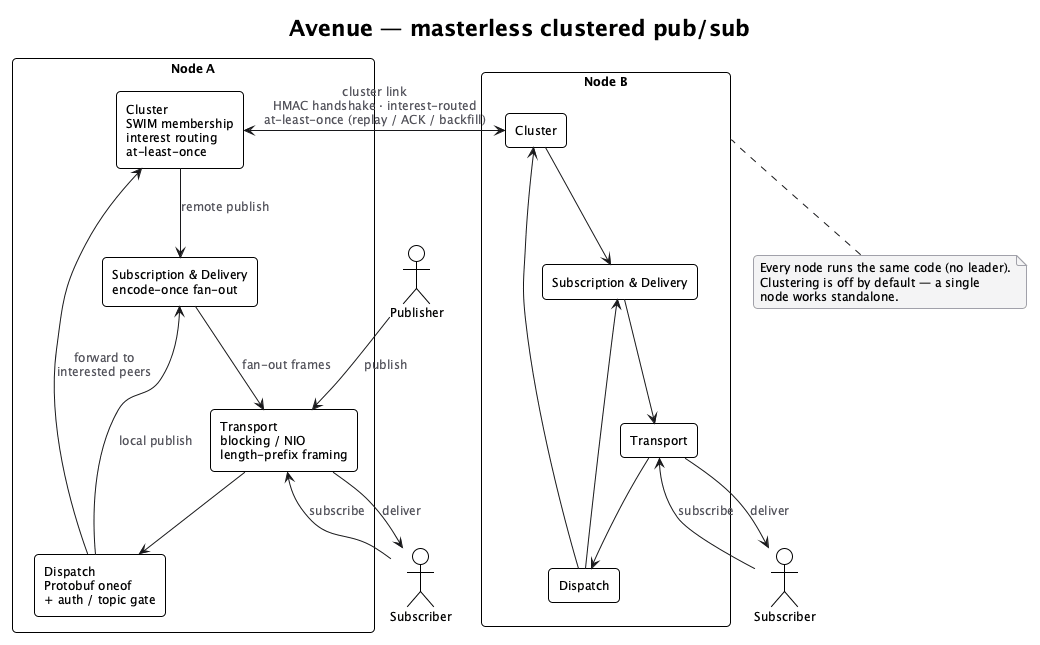

The diagram above was rendered by PlantUML. Its source (embedded in the PNG):
@startuml
' Avenue architecture overview — rendered to docs/architecture.png
!theme plain
skinparam backgroundColor #FFFFFF
skinparam shadowing false
skinparam roundCorner 8
skinparam defaultFontName "Inter, Helvetica, Arial, sans-serif"
skinparam defaultFontSize 12
skinparam ArrowColor #18181B
skinparam ArrowFontColor #52525B
skinparam componentStyle rectangle
skinparam packageStyle rectangle
skinparam NoteBackgroundColor #F4F4F5
skinparam NoteBorderColor #A1A1AA

title Avenue — masterless clustered pub/sub

actor "Publisher" as PubA
actor "Subscriber" as SubA

package "Node A" as NodeA {
  [Transport\nblocking / NIO\nlength-prefix framing] as TA
  [Dispatch\nProtobuf oneof\n+ auth / topic gate] as DA
  [Subscription & Delivery\nencode-once fan-out] as SA
  [Cluster\nSWIM membership\ninterest routing\nat-least-once] as CA
  TA --> DA
  DA --> SA : local publish
  DA --> CA : forward to\ninterested peers
  CA --> SA : remote publish
  SA --> TA : fan-out frames
}

package "Node B" as NodeB {
  [Transport] as TB
  [Dispatch] as DB2
  [Subscription & Delivery] as SB
  [Cluster] as CB
  TB --> DB2
  DB2 --> SB
  DB2 --> CB
  CB --> SB
  SB --> TB
}

actor "Subscriber" as SubB

PubA --> TA : publish
SubA --> TA : subscribe
TA --> SubA : deliver
SubB --> TB : subscribe
TB --> SubB : deliver

CA <-> CB : cluster link\nHMAC handshake · interest-routed\nat-least-once (replay / ACK / backfill)

note bottom of NodeB
  Every node runs the same code (no leader).
  Clustering is off by default — a single
  node works standalone.
end note

@enduml